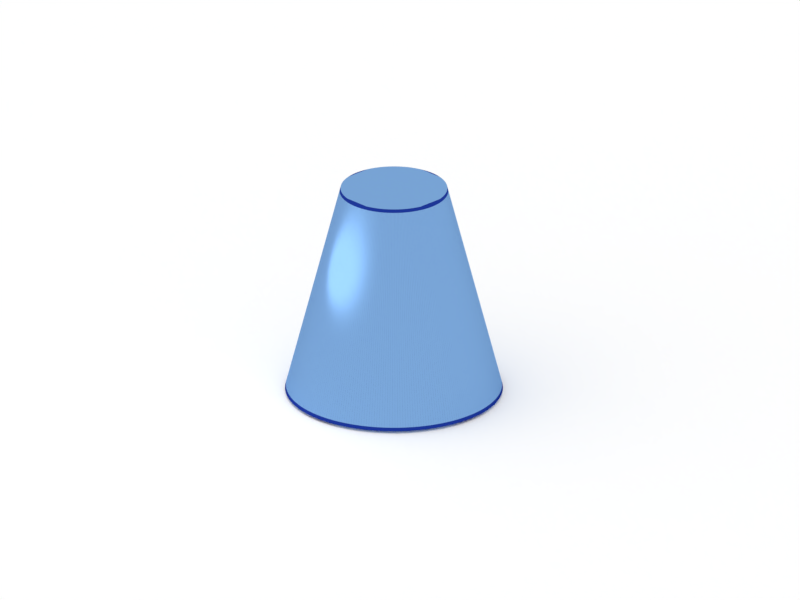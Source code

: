 # Source: Cone.blend  (saved by Blender 2.79.0; exported with 4.5.12 LTS)
import bpy
from mathutils import Matrix  # noqa: F401  (used for matrix-valued properties, if any)

bpy.ops.wm.read_factory_settings(use_empty=True)
scene = bpy.context.scene
scene.name = 'Scene'

# ---- collections
col_collection_1 = bpy.data.collections.new('Collection 1'); scene.collection.children.link(col_collection_1)

# ---- materials (node trees are filled in below, after node groups)
mat_material = bpy.data.materials.new('Material')
mat_material.alpha_threshold = 0.0
mat_material.roughness = 0.5
mat_wireframeshader = bpy.data.materials.new('WireFrameShader')
mat_wireframeshader.alpha_threshold = 0.0
mat_wireframeshader.roughness = 0.5
mat_wireframeshader.line_color = (0.0, 0.0, 0.0, 1.0)

# ---- node groups
ng_wireframemask_004 = bpy.data.node_groups.new('WireFrameMask.004', 'ShaderNodeTree')
_s = ng_wireframemask_004.interface.new_socket(name='Mask', in_out='OUTPUT', socket_type='NodeSocketFloat')
_s.min_value = 0.0
_s.max_value = 0.0
_s = ng_wireframemask_004.interface.new_socket(name='UV coordinates', in_out='INPUT', socket_type='NodeSocketColor')
_s.default_value = (0.8, 0.8, 0.8, 1.0)
_s = ng_wireframemask_004.interface.new_socket(name='thickness', in_out='INPUT', socket_type='NodeSocketFloat')
_s.default_value = 0.1
_s.min_value = -100.0
_s.max_value = 100.0
_N = ng_wireframemask_004.nodes; _L = ng_wireframemask_004.links
n0 = _N.new('ShaderNodeMath'); n0.name = 'Add.002'; n0.location = (109, 236)
n0.width = 160
n0.operation = 'LESS_THAN'
n1 = _N.new('ShaderNodeMath'); n1.name = 'Add.007'; n1.location = (372, -136)
n1.width = 120
n1.operation = 'MULTIPLY'
n2 = _N.new('ShaderNodeMath'); n2.name = 'Add.004'; n2.location = (362, 177)
n2.width = 120
n2.operation = 'MULTIPLY'
n3 = _N.new('ShaderNodeMath'); n3.name = 'Add.003'; n3.location = (114, 74)
n3.width = 160
n3.operation = 'GREATER_THAN'
n4 = _N.new('ShaderNodeMath'); n4.name = 'Add.005'; n4.location = (124, -238)
n4.width = 160
n4.operation = 'GREATER_THAN'
n5 = _N.new('ShaderNodeMath'); n5.name = 'Add.006'; n5.location = (119, -77)
n5.width = 160
n5.operation = 'LESS_THAN'
n6 = _N.new('ShaderNodeSeparateColor'); n6.name = 'Separate RGB'; n6.location = (-238, 238)
n6.width = 80
n7 = _N.new('ShaderNodeMath'); n7.name = 'Add.009'; n7.location = (-281, 5)
n7.width = 160
n7.operation = 'SUBTRACT'
n7.inputs[0].default_value = 1.0
n8 = _N.new('ShaderNodeMath'); n8.name = 'Add.008'; n8.location = (583, 7)
n8.width = 120
n8.operation = 'MULTIPLY'
n9 = _N.new('NodeGroupInput'); n9.name = 'Group Input'; n9.location = (-403, 20)
n10 = _N.new('NodeGroupOutput'); n10.name = 'Group Output'; n10.location = (705, 7)
_L.new(n9.outputs[0], n6.inputs[0])
_L.new(n6.outputs[0], n0.inputs[0])
_L.new(n6.outputs[0], n3.inputs[0])
_L.new(n0.outputs[0], n2.inputs[0])
_L.new(n3.outputs[0], n2.inputs[1])
_L.new(n5.outputs[0], n1.inputs[0])
_L.new(n4.outputs[0], n1.inputs[1])
_L.new(n6.outputs[1], n5.inputs[0])
_L.new(n6.outputs[1], n4.inputs[0])
_L.new(n1.outputs[0], n8.inputs[1])
_L.new(n2.outputs[0], n8.inputs[0])
_L.new(n7.outputs[0], n5.inputs[1])
_L.new(n7.outputs[0], n0.inputs[1])
_L.new(n9.outputs[1], n3.inputs[1])
_L.new(n9.outputs[1], n7.inputs[1])
_L.new(n9.outputs[1], n4.inputs[1])
_L.new(n8.outputs[0], n10.inputs[0])
n10.is_active_output = True
ng_param_wireframemask_004 = bpy.data.node_groups.new('Param_WireFrameMask.004', 'ShaderNodeTree')
_s = ng_param_wireframemask_004.interface.new_socket(name='Mask', in_out='OUTPUT', socket_type='NodeSocketFloat')
_s.min_value = 0.0
_s.max_value = 0.0
_s = ng_param_wireframemask_004.interface.new_socket(name='Parametric', in_out='INPUT', socket_type='NodeSocketColor')
_s.default_value = (0.8, 0.8, 0.8, 1.0)
_s = ng_param_wireframemask_004.interface.new_socket(name='Value', in_out='INPUT', socket_type='NodeSocketFloat')
_s.default_value = 1.0
_s.min_value = -1e+04
_s.max_value = 1e+04
_N = ng_param_wireframemask_004.nodes; _L = ng_param_wireframemask_004.links
n0 = _N.new('ShaderNodeMath'); n0.name = 'Add.002'; n0.location = (-151, 336)
n0.width = 160
n0.operation = 'LESS_THAN'
n1 = _N.new('ShaderNodeMath'); n1.name = 'Add.007'; n1.location = (112, -36)
n1.width = 120
n1.operation = 'MULTIPLY'
n2 = _N.new('ShaderNodeMath'); n2.name = 'Add.004'; n2.location = (102, 277)
n2.width = 120
n2.operation = 'MULTIPLY'
n3 = _N.new('ShaderNodeMath'); n3.name = 'Add.005'; n3.location = (-137, -139)
n3.width = 160
n3.operation = 'GREATER_THAN'
n4 = _N.new('ShaderNodeMath'); n4.name = 'Add.006'; n4.location = (-141, 23)
n4.width = 160
n4.operation = 'LESS_THAN'
n5 = _N.new('ShaderNodeMath'); n5.name = 'Add.008'; n5.location = (322, 107)
n5.width = 120
n5.operation = 'MULTIPLY'
n6 = _N.new('ShaderNodeMath'); n6.name = 'Add.010'; n6.location = (-296, -313)
n6.width = 160
n7 = _N.new('ShaderNodeMath'); n7.name = 'Add.011'; n7.location = (-78, -338)
n7.width = 160
n7.operation = 'LESS_THAN'
n8 = _N.new('ShaderNodeMath'); n8.name = 'Add.003'; n8.location = (-146, 174)
n8.width = 160
n8.operation = 'GREATER_THAN'
n9 = _N.new('ShaderNodeMath'); n9.name = 'Add.013'; n9.location = (541, -57)
n9.width = 120
n9.operation = 'MULTIPLY'
n10 = _N.new('ShaderNodeSeparateColor'); n10.name = 'Separate RGB'; n10.location = (-499, 338)
n10.width = 80
n11 = _N.new('ShaderNodeMath'); n11.name = 'Add.009'; n11.location = (-541, 105)
n11.width = 160
n11.operation = 'SUBTRACT'
n11.inputs[0].default_value = 1.0
n12 = _N.new('ShaderNodeMath'); n12.name = 'Add.012'; n12.location = (-532, -237)
n12.width = 160
n12.operation = 'SUBTRACT'
n12.inputs[0].default_value = 1.0
n13 = _N.new('NodeGroupInput'); n13.name = 'Group Input'; n13.location = (-663, 48)
n14 = _N.new('NodeGroupOutput'); n14.name = 'Group Output'; n14.location = (663, -57)
_L.new(n10.outputs[0], n0.inputs[0])
_L.new(n10.outputs[0], n8.inputs[0])
_L.new(n0.outputs[0], n2.inputs[0])
_L.new(n8.outputs[0], n2.inputs[1])
_L.new(n4.outputs[0], n1.inputs[0])
_L.new(n3.outputs[0], n1.inputs[1])
_L.new(n10.outputs[1], n4.inputs[0])
_L.new(n10.outputs[1], n3.inputs[0])
_L.new(n1.outputs[0], n5.inputs[1])
_L.new(n2.outputs[0], n5.inputs[0])
_L.new(n11.outputs[0], n4.inputs[1])
_L.new(n11.outputs[0], n0.inputs[1])
_L.new(n10.outputs[0], n6.inputs[0])
_L.new(n10.outputs[1], n6.inputs[1])
_L.new(n7.outputs[0], n9.inputs[1])
_L.new(n5.outputs[0], n9.inputs[0])
_L.new(n6.outputs[0], n7.inputs[0])
_L.new(n13.outputs[1], n8.inputs[1])
_L.new(n13.outputs[1], n3.inputs[1])
_L.new(n9.outputs[0], n14.inputs[0])
_L.new(n13.outputs[0], n10.inputs[0])
_L.new(n13.outputs[1], n11.inputs[1])
_L.new(n12.outputs[0], n7.inputs[1])
_L.new(n13.outputs[1], n12.inputs[1])
n14.is_active_output = True

# ---- material node trees
mat_material.use_nodes = True; mat_material.node_tree.nodes.clear()
_N = mat_material.node_tree.nodes; _L = mat_material.node_tree.links
n0 = _N.new('ShaderNodeOutputMaterial'); n0.name = 'Material Output'; n0.location = (300, 300)
n1 = _N.new('ShaderNodeBsdfDiffuse'); n1.name = 'Diffuse BSDF'; n1.location = (10, 300)
n1.inputs[0].default_value = (1.0, 1.0, 1.0, 1.0)
_L.new(n1.outputs[0], n0.inputs[0])
n0.is_active_output = True
mat_wireframeshader.use_nodes = True; mat_wireframeshader.node_tree.nodes.clear()
_N = mat_wireframeshader.node_tree.nodes; _L = mat_wireframeshader.node_tree.links
n0 = _N.new('ShaderNodeAttribute'); n0.name = 'Attribute'; n0.location = (-831, 494)
n0.width = 200
n0.attribute_name = 'UVMap'
n1 = _N.new('ShaderNodeBsdfTransparent'); n1.name = 'Transparent BSDF'; n1.location = (-164, -122)
n1.width = 150
n2 = _N.new('ShaderNodeBsdfDiffuse'); n2.name = 'Diffuse BSDF'; n2.location = (-160, -201)
n2.inputs[0].default_value = (0.1568, 0.3985, 0.7731, 1.0)
n2.inputs[1].default_value = 0.2
n3 = _N.new('ShaderNodeOutputMaterial'); n3.name = 'Material Output'; n3.location = (552, 67)
n3.width = 120
n4 = _N.new('ShaderNodeTexCoord'); n4.name = 'Texture Coordinate'; n4.location = (-789, 245)
n4.width = 150
n5 = _N.new('ShaderNodeGroup'); n5.name = 'NodeGroup.001'; n5.location = (-361, 249)
n5.width = 200
n5.node_tree = ng_wireframemask_004
n5.inputs[1].default_value = 0.016
n6 = _N.new('ShaderNodeNewGeometry'); n6.name = 'Geometry'; n6.location = (-755, -83)
n6.width = 120
n7 = _N.new('ShaderNodeBsdfAnisotropic'); n7.name = 'Glossy BSDF.001'; n7.location = (-265, 71)
n7.distribution = 'BECKMANN'
n7.inputs[0].default_value = (0.01237, 0.03686, 0.2997, 1.0)
n7.inputs[1].default_value = 0.3162
n8 = _N.new('ShaderNodeGroup'); n8.name = 'NodeGroup'; n8.location = (-474, -115)
n8.width = 200
n8.node_tree = ng_param_wireframemask_004
n8.inputs[1].default_value = 0.03
n9 = _N.new('ShaderNodeMixShader'); n9.name = 'Mix Shader.001'; n9.location = (355, 128)
n9.width = 150
n10 = _N.new('ShaderNodeMixShader'); n10.name = 'Mix Shader'; n10.location = (54, 110)
n10.width = 150
n11 = _N.new('ShaderNodeFresnel'); n11.name = 'Fresnel'; n11.location = (53, 252)
n11.width = 150
n11.inputs[0].default_value = 1.0
n12 = _N.new('ShaderNodeBsdfDiffuse'); n12.name = 'Diffuse BSDF.001'; n12.location = (-340, -651)
n12.inputs[0].default_value = (0.1161, 0.08403, 1.0, 1.0)
n12.inputs[1].default_value = 0.1
n13 = _N.new('ShaderNodeBsdfAnisotropic'); n13.name = 'Glossy BSDF'; n13.location = (-313, -435)
n13.distribution = 'BECKMANN'
n13.inputs[0].default_value = (0.2, 0.394, 0.689, 1.0)
n13.inputs[1].default_value = 0.4472
n14 = _N.new('ShaderNodeMixShader'); n14.name = 'Mix Closure'; n14.location = (27, -371)
n14.width = 150
n14.inputs[0].default_value = 0.978
n15 = _N.new('ShaderNodeBsdfAnisotropic'); n15.name = 'Glossy BSDF.002'; n15.location = (147, -118)
n15.distribution = 'BECKMANN'
n15.inputs[0].default_value = (0.0153, 0.02701, 0.1652, 1.0)
n15.inputs[1].default_value = 0.3162
_L.new(n15.outputs[0], n9.inputs[2])
_L.new(n10.outputs[0], n9.inputs[1])
_L.new(n9.outputs[0], n3.inputs[0])
_L.new(n7.outputs[0], n10.inputs[1])
_L.new(n4.outputs[2], n5.inputs[0])
_L.new(n6.outputs[5], n8.inputs[0])
_L.new(n5.outputs[0], n10.inputs[0])
_L.new(n11.outputs[0], n9.inputs[0])
_L.new(n13.outputs[0], n14.inputs[2])
_L.new(n12.outputs[0], n14.inputs[1])
_L.new(n14.outputs[0], n10.inputs[2])
n3.is_active_output = True

# ---- world
world_world = bpy.data.worlds.new('World'); scene.world = world_world
world_world.color = (1.0, 1.0, 1.0)
world_world.use_sun_shadow = False
world_world.sun_shadow_jitter_overblur = 0.0
world_world.cycles.sampling_method = 'MANUAL'

# ---- cameras
cam_camera = bpy.data.cameras.new('Camera')
cam_camera.type = 'ORTHO'
cam_camera.clip_end = 100.0
cam_camera.lens = 35.0
cam_camera.sensor_width = 32.0
cam_camera.sensor_height = 18.0
cam_camera.ortho_scale = 7.341
cam_camera.dof.focus_distance = 0.0

# ---- lights
light_lamp = bpy.data.lights.new('Lamp', 'POINT')
light_lamp.transmission_factor = 0.0
light_lamp.cutoff_distance = 30.0
light_lamp.energy = 30.0
light_lamp.shadow_buffer_clip_start = 1.001
light_lamp.shadow_soft_size = 0.9
light_lamp.shadow_maximum_resolution = 0.006
light_lamp.use_absolute_resolution = True

# ---- meshes
me_plane = bpy.data.meshes.new('Plane')
me_plane.from_pydata([(-1.0, -1.0, 0.0), (1.0, -1.0, 0.0), (-1.0, 1.0, 0.0), (1.0, 1.0, 0.0)], [], [(0, 1, 3, 2)])
me_plane.materials.append(mat_material)
me_plane.use_remesh_preserve_volume = False
me_plane.use_remesh_preserve_attributes = False
me_plane.use_mirror_vertex_groups = False
me_plane.update()
me_cylinder = bpy.data.meshes.new('Cylinder')
me_cylinder.from_pydata([(0.0, 1.0, -1.0), (4.641e-07, 0.4904, 1.0), (0.02454, 0.9997, -1.0), (0.01203, 0.4902, 1.0), (0.04907, 0.9988, -1.0), (0.02406, 0.4898, 1.0), (0.07356, 0.9973, -1.0), (0.03607, 0.489, 1.0), (0.09802, 0.9952, -1.0), (0.04806, 0.488, 1.0), (0.1224, 0.9925, -1.0), (0.06003, 0.4867, 1.0), (0.1467, 0.9892, -1.0), (0.07195, 0.4851, 1.0), (0.171, 0.9853, -1.0), (0.08383, 0.4831, 1.0), (0.1951, 0.9808, -1.0), (0.09567, 0.4809, 1.0), (0.2191, 0.9757, -1.0), (0.1074, 0.4785, 1.0), (0.243, 0.97, -1.0), (0.1192, 0.4757, 1.0), (0.2667, 0.9638, -1.0), (0.1308, 0.4726, 1.0), (0.2903, 0.9569, -1.0), (0.1423, 0.4693, 1.0), (0.3137, 0.9495, -1.0), (0.1538, 0.4656, 1.0), (0.3369, 0.9415, -1.0), (0.1652, 0.4617, 1.0), (0.3599, 0.933, -1.0), (0.1765, 0.4575, 1.0), (0.3827, 0.9239, -1.0), (0.1877, 0.453, 1.0), (0.4052, 0.9142, -1.0), (0.1987, 0.4483, 1.0), (0.4276, 0.904, -1.0), (0.2097, 0.4433, 1.0), (0.4496, 0.8932, -1.0), (0.2205, 0.438, 1.0), (0.4714, 0.8819, -1.0), (0.2312, 0.4325, 1.0), (0.4929, 0.8701, -1.0), (0.2417, 0.4267, 1.0), (0.5141, 0.8577, -1.0), (0.2521, 0.4206, 1.0), (0.535, 0.8449, -1.0), (0.2623, 0.4143, 1.0), (0.5556, 0.8315, -1.0), (0.2724, 0.4077, 1.0), (0.5758, 0.8176, -1.0), (0.2824, 0.4009, 1.0), (0.5957, 0.8032, -1.0), (0.2921, 0.3939, 1.0), (0.6152, 0.7883, -1.0), (0.3017, 0.3866, 1.0), (0.6344, 0.773, -1.0), (0.3111, 0.3791, 1.0), (0.6532, 0.7572, -1.0), (0.3203, 0.3713, 1.0), (0.6716, 0.741, -1.0), (0.3293, 0.3633, 1.0), (0.6895, 0.7242, -1.0), (0.3381, 0.3551, 1.0), (0.7071, 0.7071, -1.0), (0.3467, 0.3467, 1.0), (0.7242, 0.6895, -1.0), (0.3551, 0.3381, 1.0), (0.741, 0.6716, -1.0), (0.3633, 0.3293, 1.0), (0.7572, 0.6532, -1.0), (0.3713, 0.3203, 1.0), (0.773, 0.6344, -1.0), (0.3791, 0.3111, 1.0), (0.7883, 0.6152, -1.0), (0.3866, 0.3017, 1.0), (0.8032, 0.5957, -1.0), (0.3939, 0.2921, 1.0), (0.8176, 0.5758, -1.0), (0.4009, 0.2824, 1.0), (0.8315, 0.5556, -1.0), (0.4077, 0.2724, 1.0), (0.8449, 0.535, -1.0), (0.4143, 0.2623, 1.0), (0.8577, 0.5141, -1.0), (0.4206, 0.2521, 1.0), (0.8701, 0.4929, -1.0), (0.4267, 0.2417, 1.0), (0.8819, 0.4714, -1.0), (0.4325, 0.2312, 1.0), (0.8932, 0.4496, -1.0), (0.438, 0.2205, 1.0), (0.904, 0.4276, -1.0), (0.4433, 0.2097, 1.0), (0.9142, 0.4052, -1.0), (0.4483, 0.1987, 1.0), (0.9239, 0.3827, -1.0), (0.453, 0.1877, 1.0), (0.933, 0.3599, -1.0), (0.4575, 0.1765, 1.0), (0.9415, 0.3369, -1.0), (0.4617, 0.1652, 1.0), (0.9495, 0.3137, -1.0), (0.4656, 0.1538, 1.0), (0.9569, 0.2903, -1.0), (0.4693, 0.1423, 1.0), (0.9638, 0.2667, -1.0), (0.4726, 0.1308, 1.0), (0.97, 0.243, -1.0), (0.4757, 0.1192, 1.0), (0.9757, 0.2191, -1.0), (0.4785, 0.1074, 1.0), (0.9808, 0.1951, -1.0), (0.4809, 0.09567, 1.0), (0.9853, 0.171, -1.0), (0.4831, 0.08384, 1.0), (0.9892, 0.1467, -1.0), (0.4851, 0.07195, 1.0), (0.9925, 0.1224, -1.0), (0.4867, 0.06003, 1.0), (0.9952, 0.09802, -1.0), (0.488, 0.04807, 1.0), (0.9973, 0.07357, -1.0), (0.489, 0.03608, 1.0), (0.9988, 0.04907, -1.0), (0.4898, 0.02406, 1.0), (0.9997, 0.02454, -1.0), (0.4902, 0.01204, 1.0), (1.0, 9.1e-07, -1.0), (0.4904, 1.471e-06, 1.0), (0.9997, -0.02454, -1.0), (0.4902, -0.01203, 1.0), (0.9988, -0.04907, -1.0), (0.4898, -0.02406, 1.0), (0.9973, -0.07356, -1.0), (0.489, -0.03607, 1.0), (0.9952, -0.09802, -1.0), (0.488, -0.04806, 1.0), (0.9925, -0.1224, -1.0), (0.4867, -0.06002, 1.0), (0.9892, -0.1467, -1.0), (0.4851, -0.07195, 1.0), (0.9853, -0.171, -1.0), (0.4831, -0.08383, 1.0), (0.9808, -0.1951, -1.0), (0.4809, -0.09566, 1.0), (0.9757, -0.2191, -1.0), (0.4785, -0.1074, 1.0), (0.97, -0.243, -1.0), (0.4757, -0.1191, 1.0), (0.9638, -0.2667, -1.0), (0.4726, -0.1308, 1.0), (0.9569, -0.2903, -1.0), (0.4693, -0.1423, 1.0), (0.9495, -0.3137, -1.0), (0.4656, -0.1538, 1.0), (0.9415, -0.3369, -1.0), (0.4617, -0.1652, 1.0), (0.933, -0.3599, -1.0), (0.4575, -0.1765, 1.0), (0.9239, -0.3827, -1.0), (0.453, -0.1877, 1.0), (0.9142, -0.4052, -1.0), (0.4483, -0.1987, 1.0), (0.904, -0.4276, -1.0), (0.4433, -0.2097, 1.0), (0.8932, -0.4496, -1.0), (0.438, -0.2205, 1.0), (0.8819, -0.4714, -1.0), (0.4325, -0.2312, 1.0), (0.8701, -0.4929, -1.0), (0.4267, -0.2417, 1.0), (0.8577, -0.5141, -1.0), (0.4206, -0.2521, 1.0), (0.8449, -0.535, -1.0), (0.4143, -0.2623, 1.0), (0.8315, -0.5556, -1.0), (0.4077, -0.2724, 1.0), (0.8176, -0.5758, -1.0), (0.4009, -0.2824, 1.0), (0.8032, -0.5957, -1.0), (0.3939, -0.2921, 1.0), (0.7883, -0.6152, -1.0), (0.3866, -0.3017, 1.0), (0.773, -0.6344, -1.0), (0.3791, -0.3111, 1.0), (0.7572, -0.6532, -1.0), (0.3713, -0.3203, 1.0), (0.741, -0.6716, -1.0), (0.3633, -0.3293, 1.0), (0.7242, -0.6895, -1.0), (0.3551, -0.3381, 1.0), (0.7071, -0.7071, -1.0), (0.3467, -0.3467, 1.0), (0.6895, -0.7242, -1.0), (0.3381, -0.3551, 1.0), (0.6716, -0.741, -1.0), (0.3293, -0.3633, 1.0), (0.6532, -0.7572, -1.0), (0.3203, -0.3713, 1.0), (0.6344, -0.773, -1.0), (0.3111, -0.3791, 1.0), (0.6152, -0.7883, -1.0), (0.3017, -0.3866, 1.0), (0.5957, -0.8032, -1.0), (0.2921, -0.3939, 1.0), (0.5758, -0.8176, -1.0), (0.2824, -0.4009, 1.0), (0.5556, -0.8315, -1.0), (0.2724, -0.4077, 1.0), (0.535, -0.8449, -1.0), (0.2623, -0.4143, 1.0), (0.5141, -0.8577, -1.0), (0.2521, -0.4206, 1.0), (0.4929, -0.8701, -1.0), (0.2417, -0.4267, 1.0), (0.4714, -0.8819, -1.0), (0.2312, -0.4325, 1.0), (0.4496, -0.8932, -1.0), (0.2205, -0.438, 1.0), (0.4276, -0.904, -1.0), (0.2097, -0.4433, 1.0), (0.4052, -0.9142, -1.0), (0.1987, -0.4483, 1.0), (0.3827, -0.9239, -1.0), (0.1877, -0.453, 1.0), (0.3599, -0.933, -1.0), (0.1765, -0.4575, 1.0), (0.3369, -0.9415, -1.0), (0.1652, -0.4617, 1.0), (0.3137, -0.9495, -1.0), (0.1538, -0.4656, 1.0), (0.2903, -0.9569, -1.0), (0.1423, -0.4693, 1.0), (0.2667, -0.9638, -1.0), (0.1308, -0.4726, 1.0), (0.243, -0.97, -1.0), (0.1191, -0.4757, 1.0), (0.2191, -0.9757, -1.0), (0.1074, -0.4785, 1.0), (0.1951, -0.9808, -1.0), (0.09567, -0.4809, 1.0), (0.171, -0.9853, -1.0), (0.08383, -0.4831, 1.0), (0.1467, -0.9892, -1.0), (0.07195, -0.4851, 1.0), (0.1224, -0.9925, -1.0), (0.06003, -0.4867, 1.0), (0.09802, -0.9952, -1.0), (0.04806, -0.488, 1.0), (0.07356, -0.9973, -1.0), (0.03607, -0.489, 1.0), (0.04907, -0.9988, -1.0), (0.02406, -0.4898, 1.0), (0.02454, -0.9997, -1.0), (0.01203, -0.4902, 1.0), (-1.518e-06, -1.0, -1.0), (-2.802e-07, -0.4904, 1.0), (-0.02454, -0.9997, -1.0), (-0.01203, -0.4902, 1.0), (-0.04907, -0.9988, -1.0), (-0.02406, -0.4898, 1.0), (-0.07357, -0.9973, -1.0), (-0.03607, -0.489, 1.0), (-0.09802, -0.9952, -1.0), (-0.04806, -0.488, 1.0), (-0.1224, -0.9925, -1.0), (-0.06003, -0.4867, 1.0), (-0.1467, -0.9892, -1.0), (-0.07195, -0.4851, 1.0), (-0.171, -0.9853, -1.0), (-0.08383, -0.4831, 1.0), (-0.1951, -0.9808, -1.0), (-0.09567, -0.4809, 1.0), (-0.2191, -0.9757, -1.0), (-0.1074, -0.4785, 1.0), (-0.243, -0.97, -1.0), (-0.1192, -0.4757, 1.0), (-0.2667, -0.9638, -1.0), (-0.1308, -0.4726, 1.0), (-0.2903, -0.9569, -1.0), (-0.1423, -0.4693, 1.0), (-0.3137, -0.9495, -1.0), (-0.1538, -0.4656, 1.0), (-0.3369, -0.9415, -1.0), (-0.1652, -0.4617, 1.0), (-0.3599, -0.933, -1.0), (-0.1765, -0.4575, 1.0), (-0.3827, -0.9239, -1.0), (-0.1877, -0.453, 1.0), (-0.4052, -0.9142, -1.0), (-0.1987, -0.4483, 1.0), (-0.4276, -0.904, -1.0), (-0.2097, -0.4433, 1.0), (-0.4496, -0.8932, -1.0), (-0.2205, -0.438, 1.0), (-0.4714, -0.8819, -1.0), (-0.2312, -0.4325, 1.0), (-0.4929, -0.8701, -1.0), (-0.2417, -0.4267, 1.0), (-0.5141, -0.8577, -1.0), (-0.2521, -0.4206, 1.0), (-0.535, -0.8449, -1.0), (-0.2623, -0.4143, 1.0), (-0.5556, -0.8315, -1.0), (-0.2724, -0.4077, 1.0), (-0.5758, -0.8176, -1.0), (-0.2824, -0.4009, 1.0), (-0.5957, -0.8032, -1.0), (-0.2921, -0.3939, 1.0), (-0.6152, -0.7883, -1.0), (-0.3017, -0.3866, 1.0), (-0.6344, -0.773, -1.0), (-0.3111, -0.3791, 1.0), (-0.6532, -0.7572, -1.0), (-0.3203, -0.3713, 1.0), (-0.6716, -0.7409, -1.0), (-0.3293, -0.3633, 1.0), (-0.6895, -0.7242, -1.0), (-0.3381, -0.3551, 1.0), (-0.7071, -0.7071, -1.0), (-0.3467, -0.3467, 1.0), (-0.7242, -0.6895, -1.0), (-0.3551, -0.3381, 1.0), (-0.741, -0.6716, -1.0), (-0.3633, -0.3293, 1.0), (-0.7572, -0.6532, -1.0), (-0.3713, -0.3203, 1.0), (-0.773, -0.6344, -1.0), (-0.3791, -0.3111, 1.0), (-0.7883, -0.6152, -1.0), (-0.3866, -0.3017, 1.0), (-0.8032, -0.5957, -1.0), (-0.3939, -0.2921, 1.0), (-0.8176, -0.5758, -1.0), (-0.4009, -0.2824, 1.0), (-0.8315, -0.5556, -1.0), (-0.4077, -0.2724, 1.0), (-0.8449, -0.535, -1.0), (-0.4143, -0.2623, 1.0), (-0.8577, -0.5141, -1.0), (-0.4206, -0.2521, 1.0), (-0.8701, -0.4929, -1.0), (-0.4267, -0.2417, 1.0), (-0.8819, -0.4714, -1.0), (-0.4325, -0.2312, 1.0), (-0.8932, -0.4496, -1.0), (-0.438, -0.2205, 1.0), (-0.904, -0.4276, -1.0), (-0.4433, -0.2097, 1.0), (-0.9142, -0.4052, -1.0), (-0.4483, -0.1987, 1.0), (-0.9239, -0.3827, -1.0), (-0.453, -0.1877, 1.0), (-0.933, -0.3599, -1.0), (-0.4575, -0.1765, 1.0), (-0.9415, -0.3369, -1.0), (-0.4617, -0.1652, 1.0), (-0.9495, -0.3137, -1.0), (-0.4656, -0.1538, 1.0), (-0.9569, -0.2903, -1.0), (-0.4693, -0.1423, 1.0), (-0.9638, -0.2667, -1.0), (-0.4726, -0.1308, 1.0), (-0.97, -0.243, -1.0), (-0.4757, -0.1191, 1.0), (-0.9757, -0.2191, -1.0), (-0.4785, -0.1074, 1.0), (-0.9808, -0.1951, -1.0), (-0.4809, -0.09566, 1.0), (-0.9853, -0.171, -1.0), (-0.4831, -0.08383, 1.0), (-0.9892, -0.1467, -1.0), (-0.4851, -0.07195, 1.0), (-0.9925, -0.1224, -1.0), (-0.4867, -0.06002, 1.0), (-0.9952, -0.09801, -1.0), (-0.488, -0.04806, 1.0), (-0.9973, -0.07356, -1.0), (-0.489, -0.03607, 1.0), (-0.9988, -0.04906, -1.0), (-0.4898, -0.02406, 1.0), (-0.9997, -0.02454, -1.0), (-0.4902, -0.01203, 1.0), (-1.0, 5.734e-06, -1.0), (-0.4904, 3.836e-06, 1.0), (-0.9997, 0.02455, -1.0), (-0.4902, 0.01204, 1.0), (-0.9988, 0.04907, -1.0), (-0.4898, 0.02407, 1.0), (-0.9973, 0.07357, -1.0), (-0.489, 0.03608, 1.0), (-0.9952, 0.09802, -1.0), (-0.488, 0.04807, 1.0), (-0.9925, 0.1224, -1.0), (-0.4867, 0.06003, 1.0), (-0.9892, 0.1467, -1.0), (-0.4851, 0.07196, 1.0), (-0.9853, 0.171, -1.0), (-0.4831, 0.08384, 1.0), (-0.9808, 0.1951, -1.0), (-0.4809, 0.09567, 1.0), (-0.9757, 0.2191, -1.0), (-0.4785, 0.1074, 1.0), (-0.97, 0.243, -1.0), (-0.4757, 0.1192, 1.0), (-0.9638, 0.2667, -1.0), (-0.4726, 0.1308, 1.0), (-0.9569, 0.2903, -1.0), (-0.4693, 0.1424, 1.0), (-0.9495, 0.3137, -1.0), (-0.4656, 0.1538, 1.0), (-0.9415, 0.3369, -1.0), (-0.4617, 0.1652, 1.0), (-0.933, 0.3599, -1.0), (-0.4575, 0.1765, 1.0), (-0.9239, 0.3827, -1.0), (-0.453, 0.1877, 1.0), (-0.9142, 0.4052, -1.0), (-0.4483, 0.1987, 1.0), (-0.904, 0.4276, -1.0), (-0.4433, 0.2097, 1.0), (-0.8932, 0.4496, -1.0), (-0.438, 0.2205, 1.0), (-0.8819, 0.4714, -1.0), (-0.4325, 0.2312, 1.0), (-0.8701, 0.4929, -1.0), (-0.4267, 0.2417, 1.0), (-0.8577, 0.5141, -1.0), (-0.4206, 0.2521, 1.0), (-0.8448, 0.535, -1.0), (-0.4143, 0.2623, 1.0), (-0.8315, 0.5556, -1.0), (-0.4077, 0.2724, 1.0), (-0.8176, 0.5758, -1.0), (-0.4009, 0.2824, 1.0), (-0.8032, 0.5957, -1.0), (-0.3939, 0.2921, 1.0), (-0.7883, 0.6152, -1.0), (-0.3866, 0.3017, 1.0), (-0.773, 0.6344, -1.0), (-0.3791, 0.3111, 1.0), (-0.7572, 0.6532, -1.0), (-0.3713, 0.3203, 1.0), (-0.7409, 0.6716, -1.0), (-0.3633, 0.3293, 1.0), (-0.7242, 0.6895, -1.0), (-0.3551, 0.3381, 1.0), (-0.7071, 0.7071, -1.0), (-0.3467, 0.3467, 1.0), (-0.6895, 0.7243, -1.0), (-0.3381, 0.3552, 1.0), (-0.6716, 0.741, -1.0), (-0.3293, 0.3633, 1.0), (-0.6532, 0.7572, -1.0), (-0.3203, 0.3713, 1.0), (-0.6344, 0.773, -1.0), (-0.3111, 0.3791, 1.0), (-0.6152, 0.7884, -1.0), (-0.3017, 0.3866, 1.0), (-0.5957, 0.8032, -1.0), (-0.2921, 0.3939, 1.0), (-0.5758, 0.8176, -1.0), (-0.2824, 0.4009, 1.0), (-0.5556, 0.8315, -1.0), (-0.2724, 0.4077, 1.0), (-0.535, 0.8449, -1.0), (-0.2623, 0.4143, 1.0), (-0.5141, 0.8577, -1.0), (-0.2521, 0.4206, 1.0), (-0.4929, 0.8701, -1.0), (-0.2417, 0.4267, 1.0), (-0.4714, 0.8819, -1.0), (-0.2312, 0.4325, 1.0), (-0.4496, 0.8932, -1.0), (-0.2205, 0.438, 1.0), (-0.4275, 0.904, -1.0), (-0.2097, 0.4433, 1.0), (-0.4052, 0.9142, -1.0), (-0.1987, 0.4483, 1.0), (-0.3827, 0.9239, -1.0), (-0.1877, 0.453, 1.0), (-0.3599, 0.933, -1.0), (-0.1765, 0.4575, 1.0), (-0.3369, 0.9415, -1.0), (-0.1652, 0.4617, 1.0), (-0.3137, 0.9495, -1.0), (-0.1538, 0.4656, 1.0), (-0.2903, 0.9569, -1.0), (-0.1423, 0.4693, 1.0), (-0.2667, 0.9638, -1.0), (-0.1308, 0.4726, 1.0), (-0.243, 0.97, -1.0), (-0.1191, 0.4757, 1.0), (-0.2191, 0.9757, -1.0), (-0.1074, 0.4785, 1.0), (-0.1951, 0.9808, -1.0), (-0.09566, 0.4809, 1.0), (-0.171, 0.9853, -1.0), (-0.08383, 0.4832, 1.0), (-0.1467, 0.9892, -1.0), (-0.07195, 0.4851, 1.0), (-0.1224, 0.9925, -1.0), (-0.06002, 0.4867, 1.0), (-0.09801, 0.9952, -1.0), (-0.04806, 0.488, 1.0), (-0.07355, 0.9973, -1.0), (-0.03607, 0.489, 1.0), (-0.04906, 0.9988, -1.0), (-0.02406, 0.4898, 1.0), (-0.02453, 0.9997, -1.0), (-0.01203, 0.4902, 1.0)], [], [(0, 1, 3, 2), (2, 3, 5, 4), (4, 5, 7, 6), (6, 7, 9, 8), (8, 9, 11, 10), (10, 11, 13, 12), (12, 13, 15, 14), (14, 15, 17, 16), (16, 17, 19, 18), (18, 19, 21, 20), (20, 21, 23, 22), (22, 23, 25, 24), (24, 25, 27, 26), (26, 27, 29, 28), (28, 29, 31, 30), (30, 31, 33, 32), (32, 33, 35, 34), (34, 35, 37, 36), (36, 37, 39, 38), (38, 39, 41, 40), (40, 41, 43, 42), (42, 43, 45, 44), (44, 45, 47, 46), (46, 47, 49, 48), (48, 49, 51, 50), (50, 51, 53, 52), (52, 53, 55, 54), (54, 55, 57, 56), (56, 57, 59, 58), (58, 59, 61, 60), (60, 61, 63, 62), (62, 63, 65, 64), (64, 65, 67, 66), (66, 67, 69, 68), (68, 69, 71, 70), (70, 71, 73, 72), (72, 73, 75, 74), (74, 75, 77, 76), (76, 77, 79, 78), (78, 79, 81, 80), (80, 81, 83, 82), (82, 83, 85, 84), (84, 85, 87, 86), (86, 87, 89, 88), (88, 89, 91, 90), (90, 91, 93, 92), (92, 93, 95, 94), (94, 95, 97, 96), (96, 97, 99, 98), (98, 99, 101, 100), (100, 101, 103, 102), (102, 103, 105, 104), (104, 105, 107, 106), (106, 107, 109, 108), (108, 109, 111, 110), (110, 111, 113, 112), (112, 113, 115, 114), (114, 115, 117, 116), (116, 117, 119, 118), (118, 119, 121, 120), (120, 121, 123, 122), (122, 123, 125, 124), (124, 125, 127, 126), (126, 127, 129, 128), (128, 129, 131, 130), (130, 131, 133, 132), (132, 133, 135, 134), (134, 135, 137, 136), (136, 137, 139, 138), (138, 139, 141, 140), (140, 141, 143, 142), (142, 143, 145, 144), (144, 145, 147, 146), (146, 147, 149, 148), (148, 149, 151, 150), (150, 151, 153, 152), (152, 153, 155, 154), (154, 155, 157, 156), (156, 157, 159, 158), (158, 159, 161, 160), (160, 161, 163, 162), (162, 163, 165, 164), (164, 165, 167, 166), (166, 167, 169, 168), (168, 169, 171, 170), (170, 171, 173, 172), (172, 173, 175, 174), (174, 175, 177, 176), (176, 177, 179, 178), (178, 179, 181, 180), (180, 181, 183, 182), (182, 183, 185, 184), (184, 185, 187, 186), (186, 187, 189, 188), (188, 189, 191, 190), (190, 191, 193, 192), (192, 193, 195, 194), (194, 195, 197, 196), (196, 197, 199, 198), (198, 199, 201, 200), (200, 201, 203, 202), (202, 203, 205, 204), (204, 205, 207, 206), (206, 207, 209, 208), (208, 209, 211, 210), (210, 211, 213, 212), (212, 213, 215, 214), (214, 215, 217, 216), (216, 217, 219, 218), (218, 219, 221, 220), (220, 221, 223, 222), (222, 223, 225, 224), (224, 225, 227, 226), (226, 227, 229, 228), (228, 229, 231, 230), (230, 231, 233, 232), (232, 233, 235, 234), (234, 235, 237, 236), (236, 237, 239, 238), (238, 239, 241, 240), (240, 241, 243, 242), (242, 243, 245, 244), (244, 245, 247, 246), (246, 247, 249, 248), (248, 249, 251, 250), (250, 251, 253, 252), (252, 253, 255, 254), (254, 255, 257, 256), (256, 257, 259, 258), (258, 259, 261, 260), (260, 261, 263, 262), (262, 263, 265, 264), (264, 265, 267, 266), (266, 267, 269, 268), (268, 269, 271, 270), (270, 271, 273, 272), (272, 273, 275, 274), (274, 275, 277, 276), (276, 277, 279, 278), (278, 279, 281, 280), (280, 281, 283, 282), (282, 283, 285, 284), (284, 285, 287, 286), (286, 287, 289, 288), (288, 289, 291, 290), (290, 291, 293, 292), (292, 293, 295, 294), (294, 295, 297, 296), (296, 297, 299, 298), (298, 299, 301, 300), (300, 301, 303, 302), (302, 303, 305, 304), (304, 305, 307, 306), (306, 307, 309, 308), (308, 309, 311, 310), (310, 311, 313, 312), (312, 313, 315, 314), (314, 315, 317, 316), (316, 317, 319, 318), (318, 319, 321, 320), (320, 321, 323, 322), (322, 323, 325, 324), (324, 325, 327, 326), (326, 327, 329, 328), (328, 329, 331, 330), (330, 331, 333, 332), (332, 333, 335, 334), (334, 335, 337, 336), (336, 337, 339, 338), (338, 339, 341, 340), (340, 341, 343, 342), (342, 343, 345, 344), (344, 345, 347, 346), (346, 347, 349, 348), (348, 349, 351, 350), (350, 351, 353, 352), (352, 353, 355, 354), (354, 355, 357, 356), (356, 357, 359, 358), (358, 359, 361, 360), (360, 361, 363, 362), (362, 363, 365, 364), (364, 365, 367, 366), (366, 367, 369, 368), (368, 369, 371, 370), (370, 371, 373, 372), (372, 373, 375, 374), (374, 375, 377, 376), (376, 377, 379, 378), (378, 379, 381, 380), (380, 381, 383, 382), (382, 383, 385, 384), (384, 385, 387, 386), (386, 387, 389, 388), (388, 389, 391, 390), (390, 391, 393, 392), (392, 393, 395, 394), (394, 395, 397, 396), (396, 397, 399, 398), (398, 399, 401, 400), (400, 401, 403, 402), (402, 403, 405, 404), (404, 405, 407, 406), (406, 407, 409, 408), (408, 409, 411, 410), (410, 411, 413, 412), (412, 413, 415, 414), (414, 415, 417, 416), (416, 417, 419, 418), (418, 419, 421, 420), (420, 421, 423, 422), (422, 423, 425, 424), (424, 425, 427, 426), (426, 427, 429, 428), (428, 429, 431, 430), (430, 431, 433, 432), (432, 433, 435, 434), (434, 435, 437, 436), (436, 437, 439, 438), (438, 439, 441, 440), (440, 441, 443, 442), (442, 443, 445, 444), (444, 445, 447, 446), (446, 447, 449, 448), (448, 449, 451, 450), (450, 451, 453, 452), (452, 453, 455, 454), (454, 455, 457, 456), (456, 457, 459, 458), (458, 459, 461, 460), (460, 461, 463, 462), (462, 463, 465, 464), (464, 465, 467, 466), (466, 467, 469, 468), (468, 469, 471, 470), (470, 471, 473, 472), (472, 473, 475, 474), (474, 475, 477, 476), (476, 477, 479, 478), (478, 479, 481, 480), (480, 481, 483, 482), (482, 483, 485, 484), (484, 485, 487, 486), (486, 487, 489, 488), (488, 489, 491, 490), (490, 491, 493, 492), (492, 493, 495, 494), (494, 495, 497, 496), (496, 497, 499, 498), (498, 499, 501, 500), (500, 501, 503, 502), (502, 503, 505, 504), (504, 505, 507, 506), (506, 507, 509, 508), (3, 1, 511, 509, 507, 505, 503, 501, 499, 497, 495, 493, 491, 489, 487, 485, 483, 481, 479, 477, 475, 473, 471, 469, 467, 465, 463, 461, 459, 457, 455, 453, 451, 449, 447, 445, 443, 441, 439, 437, 435, 433, 431, 429, 427, 425, 423, 421, 419, 417, 415, 413, 411, 409, 407, 405, 403, 401, 399, 397, 395, 393, 391, 389, 387, 385, 383, 381, 379, 377, 375, 373, 371, 369, 367, 365, 363, 361, 359, 357, 355, 353, 351, 349, 347, 345, 343, 341, 339, 337, 335, 333, 331, 329, 327, 325, 323, 321, 319, 317, 315, 313, 311, 309, 307, 305, 303, 301, 299, 297, 295, 293, 291, 289, 287, 285, 283, 281, 279, 277, 275, 273, 271, 269, 267, 265, 263, 261, 259, 257, 255, 253, 251, 249, 247, 245, 243, 241, 239, 237, 235, 233, 231, 229, 227, 225, 223, 221, 219, 217, 215, 213, 211, 209, 207, 205, 203, 201, 199, 197, 195, 193, 191, 189, 187, 185, 183, 181, 179, 177, 175, 173, 171, 169, 167, 165, 163, 161, 159, 157, 155, 153, 151, 149, 147, 145, 143, 141, 139, 137, 135, 133, 131, 129, 127, 125, 123, 121, 119, 117, 115, 113, 111, 109, 107, 105, 103, 101, 99, 97, 95, 93, 91, 89, 87, 85, 83, 81, 79, 77, 75, 73, 71, 69, 67, 65, 63, 61, 59, 57, 55, 53, 51, 49, 47, 45, 43, 41, 39, 37, 35, 33, 31, 29, 27, 25, 23, 21, 19, 17, 15, 13, 11, 9, 7, 5), (510, 511, 1, 0), (508, 509, 511, 510), (0, 2, 4, 6, 8, 10, 12, 14, 16, 18, 20, 22, 24, 26, 28, 30, 32, 34, 36, 38, 40, 42, 44, 46, 48, 50, 52, 54, 56, 58, 60, 62, 64, 66, 68, 70, 72, 74, 76, 78, 80, 82, 84, 86, 88, 90, 92, 94, 96, 98, 100, 102, 104, 106, 108, 110, 112, 114, 116, 118, 120, 122, 124, 126, 128, 130, 132, 134, 136, 138, 140, 142, 144, 146, 148, 150, 152, 154, 156, 158, 160, 162, 164, 166, 168, 170, 172, 174, 176, 178, 180, 182, 184, 186, 188, 190, 192, 194, 196, 198, 200, 202, 204, 206, 208, 210, 212, 214, 216, 218, 220, 222, 224, 226, 228, 230, 232, 234, 236, 238, 240, 242, 244, 246, 248, 250, 252, 254, 256, 258, 260, 262, 264, 266, 268, 270, 272, 274, 276, 278, 280, 282, 284, 286, 288, 290, 292, 294, 296, 298, 300, 302, 304, 306, 308, 310, 312, 314, 316, 318, 320, 322, 324, 326, 328, 330, 332, 334, 336, 338, 340, 342, 344, 346, 348, 350, 352, 354, 356, 358, 360, 362, 364, 366, 368, 370, 372, 374, 376, 378, 380, 382, 384, 386, 388, 390, 392, 394, 396, 398, 400, 402, 404, 406, 408, 410, 412, 414, 416, 418, 420, 422, 424, 426, 428, 430, 432, 434, 436, 438, 440, 442, 444, 446, 448, 450, 452, 454, 456, 458, 460, 462, 464, 466, 468, 470, 472, 474, 476, 478, 480, 482, 484, 486, 488, 490, 492, 494, 496, 498, 500, 502, 504, 506, 508, 510)])
_uv = me_cylinder.uv_layers.new(name='UVMap')
_uv.uv.foreach_set('vector', [0.0, 0.0, 1.0, 0.0, 1.0, 1.0, 0.0, 1.0, 0.0, 0.0, 1.0, 0.0, 1.0, 1.0, 0.0, 1.0, 0.0, 0.0, 1.0, 0.0, 1.0, 1.0, 0.0, 1.0, 0.0, 0.0, 1.0, 0.0, 1.0, 1.0, 0.0, 1.0, 0.0, 0.0, 1.0, 0.0, 1.0, 1.0, 0.0, 1.0, 0.0, 0.0, 1.0, 0.0, 1.0, 1.0, 0.0, 1.0, 0.0, 0.0, 1.0, 0.0, 1.0, 1.0, 0.0, 1.0, 0.0, 0.0, 1.0, 0.0, 1.0, 1.0, 0.0, 1.0, 0.0, 0.0, 1.0, 0.0, 1.0, 1.0, 0.0, 1.0, 0.0, 0.0, 1.0, 0.0, 1.0, 1.0, 0.0, 1.0, 0.0, 0.0, 1.0, 0.0, 1.0, 1.0, 0.0, 1.0, 0.0, 0.0, 1.0, 0.0, 1.0, 1.0, 0.0, 1.0, 0.0, 0.0, 1.0, 0.0, 1.0, 1.0, 0.0, 1.0, 0.0, 0.0, 1.0, 0.0, 1.0, 1.0, 0.0, 1.0, 0.0, 0.0, 1.0, 0.0, 1.0, 1.0, 0.0, 1.0, 0.0, 0.0, 1.0, 0.0, 1.0, 1.0, 0.0, 1.0, 0.0, 0.0, 1.0, 0.0, 1.0, 1.0, 0.0, 1.0, 0.0, 0.0, 1.0, 0.0, 1.0, 1.0, 0.0, 1.0, 0.0, 0.0, 1.0, 0.0, 1.0, 1.0, 0.0, 1.0, 0.0, 0.0, 1.0, 0.0, 1.0, 1.0, 0.0, 1.0, 0.0, 0.0, 1.0, 0.0, 1.0, 1.0, 0.0, 1.0, 0.0, 0.0, 1.0, 0.0, 1.0, 1.0, 0.0, 1.0, 0.0, 0.0, 1.0, 0.0, 1.0, 1.0, 0.0, 1.0, 0.0, 0.0, 1.0, 0.0, 1.0, 1.0, 0.0, 1.0, 0.0, 0.0, 1.0, 0.0, 1.0, 1.0, 0.0, 1.0, 0.0, 0.0, 1.0, 0.0, 1.0, 1.0, 0.0, 1.0, 0.0, 0.0, 1.0, 0.0, 1.0, 1.0, 0.0, 1.0, 0.0, 0.0, 1.0, 0.0, 1.0, 1.0, 0.0, 1.0, 0.0, 0.0, 1.0, 0.0, 1.0, 1.0, 0.0, 1.0, 0.0, 0.0, 1.0, 0.0, 1.0, 1.0, 0.0, 1.0, 0.0, 0.0, 1.0, 0.0, 1.0, 1.0, 0.0, 1.0, 0.0, 0.0, 1.0, 0.0, 1.0, 1.0, 0.0, 1.0, 0.0, 0.0, 1.0, 0.0, 1.0, 1.0, 0.0, 1.0, 0.0, 0.0, 1.0, 0.0, 1.0, 1.0, 0.0, 1.0, 0.0, 0.0, 1.0, 0.0, 1.0, 1.0, 0.0, 1.0, 0.0, 0.0, 1.0, 0.0, 1.0, 1.0, 0.0, 1.0, 0.0, 0.0, 1.0, 0.0, 1.0, 1.0, 0.0, 1.0, 0.0, 0.0, 1.0, 0.0, 1.0, 1.0, 0.0, 1.0, 0.0, 0.0, 1.0, 0.0, 1.0, 1.0, 0.0, 1.0, 0.0, 0.0, 1.0, 0.0, 1.0, 1.0, 0.0, 1.0, 0.0, 0.0, 1.0, 0.0, 1.0, 1.0, 0.0, 1.0, 0.0, 0.0, 1.0, 0.0, 1.0, 1.0, 0.0, 1.0, 0.0, 0.0, 1.0, 0.0, 1.0, 1.0, 0.0, 1.0, 0.0, 0.0, 1.0, 0.0, 1.0, 1.0, 0.0, 1.0, 0.0, 0.0, 1.0, 0.0, 1.0, 1.0, 0.0, 1.0, 0.0, 0.0, 1.0, 0.0, 1.0, 1.0, 0.0, 1.0, 0.0, 0.0, 1.0, 0.0, 1.0, 1.0, 0.0, 1.0, 0.0, 0.0, 1.0, 0.0, 1.0, 1.0, 0.0, 1.0, 0.0, 0.0, 1.0, 0.0, 1.0, 1.0, 0.0, 1.0, 0.0, 0.0, 1.0, 0.0, 1.0, 1.0, 0.0, 1.0, 0.0, 0.0, 1.0, 0.0, 1.0, 1.0, 0.0, 1.0, 0.0, 0.0, 1.0, 0.0, 1.0, 1.0, 0.0, 1.0, 0.0, 0.0, 1.0, 0.0, 1.0, 1.0, 0.0, 1.0, 0.0, 0.0, 1.0, 0.0, 1.0, 1.0, 0.0, 1.0, 0.0, 0.0, 1.0, 0.0, 1.0, 1.0, 0.0, 1.0, 0.0, 0.0, 1.0, 0.0, 1.0, 1.0, 0.0, 1.0, 0.0, 0.0, 1.0, 0.0, 1.0, 1.0, 0.0, 1.0, 0.0, 0.0, 1.0, 0.0, 1.0, 1.0, 0.0, 1.0, 0.0, 0.0, 1.0, 0.0, 1.0, 1.0, 0.0, 1.0, 0.0, 0.0, 1.0, 0.0, 1.0, 1.0, 0.0, 1.0, 0.0, 0.0, 1.0, 0.0, 1.0, 1.0, 0.0, 1.0, 0.0, 0.0, 1.0, 0.0, 1.0, 1.0, 0.0, 1.0, 0.0, 0.0, 1.0, 0.0, 1.0, 1.0, 0.0, 1.0, 0.0, 0.0, 1.0, 0.0, 1.0, 1.0, 0.0, 1.0, 0.0, 0.0, 1.0, 0.0, 1.0, 1.0, 0.0, 1.0, 0.0, 0.0, 1.0, 0.0, 1.0, 1.0, 0.0, 1.0, 0.0, 0.0, 1.0, 0.0, 1.0, 1.0, 0.0, 1.0, 0.0, 0.0, 1.0, 0.0, 1.0, 1.0, 0.0, 1.0, 0.0, 0.0, 1.0, 0.0, 1.0, 1.0, 0.0, 1.0, 0.0, 0.0, 1.0, 0.0, 1.0, 1.0, 0.0, 1.0, 0.0, 0.0, 1.0, 0.0, 1.0, 1.0, 0.0, 1.0, 0.0, 0.0, 1.0, 0.0, 1.0, 1.0, 0.0, 1.0, 0.0, 0.0, 1.0, 0.0, 1.0, 1.0, 0.0, 1.0, 0.0, 0.0, 1.0, 0.0, 1.0, 1.0, 0.0, 1.0, 0.0, 0.0, 1.0, 0.0, 1.0, 1.0, 0.0, 1.0, 0.0, 0.0, 1.0, 0.0, 1.0, 1.0, 0.0, 1.0, 0.0, 0.0, 1.0, 0.0, 1.0, 1.0, 0.0, 1.0, 0.0, 0.0, 1.0, 0.0, 1.0, 1.0, 0.0, 1.0, 0.0, 0.0, 1.0, 0.0, 1.0, 1.0, 0.0, 1.0, 0.0, 0.0, 1.0, 0.0, 1.0, 1.0, 0.0, 1.0, 0.0, 0.0, 1.0, 0.0, 1.0, 1.0, 0.0, 1.0, 0.0, 0.0, 1.0, 0.0, 1.0, 1.0, 0.0, 1.0, 0.0, 0.0, 1.0, 0.0, 1.0, 1.0, 0.0, 1.0, 0.0, 0.0, 1.0, 0.0, 1.0, 1.0, 0.0, 1.0, 0.0, 0.0, 1.0, 0.0, 1.0, 1.0, 0.0, 1.0, 0.0, 0.0, 1.0, 0.0, 1.0, 1.0, 0.0, 1.0, 0.0, 0.0, 1.0, 0.0, 1.0, 1.0, 0.0, 1.0, 0.0, 0.0, 1.0, 0.0, 1.0, 1.0, 0.0, 1.0, 0.0, 0.0, 1.0, 0.0, 1.0, 1.0, 0.0, 1.0, 0.0, 0.0, 1.0, 0.0, 1.0, 1.0, 0.0, 1.0, 0.0, 0.0, 1.0, 0.0, 1.0, 1.0, 0.0, 1.0, 0.0, 0.0, 1.0, 0.0, 1.0, 1.0, 0.0, 1.0, 0.0, 0.0, 1.0, 0.0, 1.0, 1.0, 0.0, 1.0, 0.0, 0.0, 1.0, 0.0, 1.0, 1.0, 0.0, 1.0, 0.0, 0.0, 1.0, 0.0, 1.0, 1.0, 0.0, 1.0, 0.0, 0.0, 1.0, 0.0, 1.0, 1.0, 0.0, 1.0, 0.0, 0.0, 1.0, 0.0, 1.0, 1.0, 0.0, 1.0, 0.0, 0.0, 1.0, 0.0, 1.0, 1.0, 0.0, 1.0, 0.0, 0.0, 1.0, 0.0, 1.0, 1.0, 0.0, 1.0, 0.0, 0.0, 1.0, 0.0, 1.0, 1.0, 0.0, 1.0, 0.0, 0.0, 1.0, 0.0, 1.0, 1.0, 0.0, 1.0, 0.0, 0.0, 1.0, 0.0, 1.0, 1.0, 0.0, 1.0, 0.0, 0.0, 1.0, 0.0, 1.0, 1.0, 0.0, 1.0, 0.0, 0.0, 1.0, 0.0, 1.0, 1.0, 0.0, 1.0, 0.0, 0.0, 1.0, 0.0, 1.0, 1.0, 0.0, 1.0, 0.0, 0.0, 1.0, 0.0, 1.0, 1.0, 0.0, 1.0, 0.0, 0.0, 1.0, 0.0, 1.0, 1.0, 0.0, 1.0, 0.0, 0.0, 1.0, 0.0, 1.0, 1.0, 0.0, 1.0, 0.0, 0.0, 1.0, 0.0, 1.0, 1.0, 0.0, 1.0, 0.0, 0.0, 1.0, 0.0, 1.0, 1.0, 0.0, 1.0, 0.0, 0.0, 1.0, 0.0, 1.0, 1.0, 0.0, 1.0, 0.0, 0.0, 1.0, 0.0, 1.0, 1.0, 0.0, 1.0, 0.0, 0.0, 1.0, 0.0, 1.0, 1.0, 0.0, 1.0, 0.0, 0.0, 1.0, 0.0, 1.0, 1.0, 0.0, 1.0, 0.0, 0.0, 1.0, 0.0, 1.0, 1.0, 0.0, 1.0, 0.0, 0.0, 1.0, 0.0, 1.0, 1.0, 0.0, 1.0, 0.0, 0.0, 1.0, 0.0, 1.0, 1.0, 0.0, 1.0, 0.0, 0.0, 1.0, 0.0, 1.0, 1.0, 0.0, 1.0, 0.0, 0.0, 1.0, 0.0, 1.0, 1.0, 0.0, 1.0, 0.0, 0.0, 1.0, 0.0, 1.0, 1.0, 0.0, 1.0, 0.0, 0.0, 1.0, 0.0, 1.0, 1.0, 0.0, 1.0, 0.0, 0.0, 1.0, 0.0, 1.0, 1.0, 0.0, 1.0, 0.0, 0.0, 1.0, 0.0, 1.0, 1.0, 0.0, 1.0, 0.0, 0.0, 1.0, 0.0, 1.0, 1.0, 0.0, 1.0, 0.0, 0.0, 1.0, 0.0, 1.0, 1.0, 0.0, 1.0, 0.0, 0.0, 1.0, 0.0, 1.0, 1.0, 0.0, 1.0, 0.0, 0.0, 1.0, 0.0, 1.0, 1.0, 0.0, 1.0, 0.0, 0.0, 1.0, 0.0, 1.0, 1.0, 0.0, 1.0, 0.0, 0.0, 1.0, 0.0, 1.0, 1.0, 0.0, 1.0, 0.0, 0.0, 1.0, 0.0, 1.0, 1.0, 0.0, 1.0, 0.0, 0.0, 1.0, 0.0, 1.0, 1.0, 0.0, 1.0, 0.0, 0.0, 1.0, 0.0, 1.0, 1.0, 0.0, 1.0, 0.0, 0.0, 1.0, 0.0, 1.0, 1.0, 0.0, 1.0, 0.0, 0.0, 1.0, 0.0, 1.0, 1.0, 0.0, 1.0, 0.0, 0.0, 1.0, 0.0, 1.0, 1.0, 0.0, 1.0, 0.0, 0.0, 1.0, 0.0, 1.0, 1.0, 0.0, 1.0, 0.0, 0.0, 1.0, 0.0, 1.0, 1.0, 0.0, 1.0, 0.0, 0.0, 1.0, 0.0, 1.0, 1.0, 0.0, 1.0, 0.0, 0.0, 1.0, 0.0, 1.0, 1.0, 0.0, 1.0, 0.0, 0.0, 1.0, 0.0, 1.0, 1.0, 0.0, 1.0, 0.0, 0.0, 1.0, 0.0, 1.0, 1.0, 0.0, 1.0, 0.0, 0.0, 1.0, 0.0, 1.0, 1.0, 0.0, 1.0, 0.0, 0.0, 1.0, 0.0, 1.0, 1.0, 0.0, 1.0, 0.0, 0.0, 1.0, 0.0, 1.0, 1.0, 0.0, 1.0, 0.0, 0.0, 1.0, 0.0, 1.0, 1.0, 0.0, 1.0, 0.0, 0.0, 1.0, 0.0, 1.0, 1.0, 0.0, 1.0, 0.0, 0.0, 1.0, 0.0, 1.0, 1.0, 0.0, 1.0, 0.0, 0.0, 1.0, 0.0, 1.0, 1.0, 0.0, 1.0, 0.0, 0.0, 1.0, 0.0, 1.0, 1.0, 0.0, 1.0, 0.0, 0.0, 1.0, 0.0, 1.0, 1.0, 0.0, 1.0, 0.0, 0.0, 1.0, 0.0, 1.0, 1.0, 0.0, 1.0, 0.0, 0.0, 1.0, 0.0, 1.0, 1.0, 0.0, 1.0, 0.0, 0.0, 1.0, 0.0, 1.0, 1.0, 0.0, 1.0, 0.0, 0.0, 1.0, 0.0, 1.0, 1.0, 0.0, 1.0, 0.0, 0.0, 1.0, 0.0, 1.0, 1.0, 0.0, 1.0, 0.0, 0.0, 1.0, 0.0, 1.0, 1.0, 0.0, 1.0, 0.0, 0.0, 1.0, 0.0, 1.0, 1.0, 0.0, 1.0, 0.0, 0.0, 1.0, 0.0, 1.0, 1.0, 0.0, 1.0, 0.0, 0.0, 1.0, 0.0, 1.0, 1.0, 0.0, 1.0, 0.0, 0.0, 1.0, 0.0, 1.0, 1.0, 0.0, 1.0, 0.0, 0.0, 1.0, 0.0, 1.0, 1.0, 0.0, 1.0, 0.0, 0.0, 1.0, 0.0, 1.0, 1.0, 0.0, 1.0, 0.0, 0.0, 1.0, 0.0, 1.0, 1.0, 0.0, 1.0, 0.0, 0.0, 1.0, 0.0, 1.0, 1.0, 0.0, 1.0, 0.0, 0.0, 1.0, 0.0, 1.0, 1.0, 0.0, 1.0, 0.0, 0.0, 1.0, 0.0, 1.0, 1.0, 0.0, 1.0, 0.0, 0.0, 1.0, 0.0, 1.0, 1.0, 0.0, 1.0, 0.0, 0.0, 1.0, 0.0, 1.0, 1.0, 0.0, 1.0, 0.0, 0.0, 1.0, 0.0, 1.0, 1.0, 0.0, 1.0, 0.0, 0.0, 1.0, 0.0, 1.0, 1.0, 0.0, 1.0, 0.0, 0.0, 1.0, 0.0, 1.0, 1.0, 0.0, 1.0, 0.0, 0.0, 1.0, 0.0, 1.0, 1.0, 0.0, 1.0, 0.0, 0.0, 1.0, 0.0, 1.0, 1.0, 0.0, 1.0, 0.0, 0.0, 1.0, 0.0, 1.0, 1.0, 0.0, 1.0, 0.0, 0.0, 1.0, 0.0, 1.0, 1.0, 0.0, 1.0, 0.0, 0.0, 1.0, 0.0, 1.0, 1.0, 0.0, 1.0, 0.0, 0.0, 1.0, 0.0, 1.0, 1.0, 0.0, 1.0, 0.0, 0.0, 1.0, 0.0, 1.0, 1.0, 0.0, 1.0, 0.0, 0.0, 1.0, 0.0, 1.0, 1.0, 0.0, 1.0, 0.0, 0.0, 1.0, 0.0, 1.0, 1.0, 0.0, 1.0, 0.0, 0.0, 1.0, 0.0, 1.0, 1.0, 0.0, 1.0, 0.0, 0.0, 1.0, 0.0, 1.0, 1.0, 0.0, 1.0, 0.0, 0.0, 1.0, 0.0, 1.0, 1.0, 0.0, 1.0, 0.0, 0.0, 1.0, 0.0, 1.0, 1.0, 0.0, 1.0, 0.0, 0.0, 1.0, 0.0, 1.0, 1.0, 0.0, 1.0, 0.0, 0.0, 1.0, 0.0, 1.0, 1.0, 0.0, 1.0, 0.0, 0.0, 1.0, 0.0, 1.0, 1.0, 0.0, 1.0, 0.0, 0.0, 1.0, 0.0, 1.0, 1.0, 0.0, 1.0, 0.0, 0.0, 1.0, 0.0, 1.0, 1.0, 0.0, 1.0, 0.0, 0.0, 1.0, 0.0, 1.0, 1.0, 0.0, 1.0, 0.0, 0.0, 1.0, 0.0, 1.0, 1.0, 0.0, 1.0, 0.0, 0.0, 1.0, 0.0, 1.0, 1.0, 0.0, 1.0, 0.0, 0.0, 1.0, 0.0, 1.0, 1.0, 0.0, 1.0, 0.0, 0.0, 1.0, 0.0, 1.0, 1.0, 0.0, 1.0, 0.0, 0.0, 1.0, 0.0, 1.0, 1.0, 0.0, 1.0, 0.0, 0.0, 1.0, 0.0, 1.0, 1.0, 0.0, 1.0, 0.0, 0.0, 1.0, 0.0, 1.0, 1.0, 0.0, 1.0, 0.0, 0.0, 1.0, 0.0, 1.0, 1.0, 0.0, 1.0, 0.0, 0.0, 1.0, 0.0, 1.0, 1.0, 0.0, 1.0, 0.0, 0.0, 1.0, 0.0, 1.0, 1.0, 0.0, 1.0, 0.0, 0.0, 1.0, 0.0, 1.0, 1.0, 0.0, 1.0, 0.0, 0.0, 1.0, 0.0, 1.0, 1.0, 0.0, 1.0, 0.0, 0.0, 1.0, 0.0, 1.0, 1.0, 0.0, 1.0, 0.0, 0.0, 1.0, 0.0, 1.0, 1.0, 0.0, 1.0, 0.0, 0.0, 1.0, 0.0, 1.0, 1.0, 0.0, 1.0, 0.0, 0.0, 1.0, 0.0, 1.0, 1.0, 0.0, 1.0, 0.0, 0.0, 1.0, 0.0, 1.0, 1.0, 0.0, 1.0, 0.0, 0.0, 1.0, 0.0, 1.0, 1.0, 0.0, 1.0, 0.0, 0.0, 1.0, 0.0, 1.0, 1.0, 0.0, 1.0, 0.0, 0.0, 1.0, 0.0, 1.0, 1.0, 0.0, 1.0, 0.0, 0.0, 1.0, 0.0, 1.0, 1.0, 0.0, 1.0, 0.0, 0.0, 1.0, 0.0, 1.0, 1.0, 0.0, 1.0, 0.0, 0.0, 1.0, 0.0, 1.0, 1.0, 0.0, 1.0, 0.0, 0.0, 1.0, 0.0, 1.0, 1.0, 0.0, 1.0, 0.0, 0.0, 1.0, 0.0, 1.0, 1.0, 0.0, 1.0, 0.0, 0.0, 1.0, 0.0, 1.0, 1.0, 0.0, 1.0, 0.0, 0.0, 1.0, 0.0, 1.0, 1.0, 0.0, 1.0, 0.0, 0.0, 1.0, 0.0, 1.0, 1.0, 0.0, 1.0, 0.0, 0.0, 1.0, 0.0, 1.0, 1.0, 0.0, 1.0, 0.0, 0.0, 1.0, 0.0, 1.0, 1.0, 0.0, 1.0, 0.0, 0.0, 1.0, 0.0, 1.0, 1.0, 0.0, 1.0, 0.0, 0.0, 1.0, 0.0, 1.0, 1.0, 0.0, 1.0, 0.0, 0.0, 1.0, 0.0, 1.0, 1.0, 0.0, 1.0, 0.0, 0.0, 1.0, 0.0, 1.0, 1.0, 0.0, 1.0, 0.0, 0.0, 1.0, 0.0, 1.0, 1.0, 0.0, 1.0, 0.0, 0.0, 1.0, 0.0, 1.0, 1.0, 0.0, 1.0, 0.0, 0.0, 1.0, 0.0, 1.0, 1.0, 0.0, 1.0, 0.0, 0.0, 1.0, 0.0, 1.0, 1.0, 0.0, 1.0, 0.0, 0.0, 1.0, 0.0, 1.0, 1.0, 0.0, 1.0, 0.0, 0.0, 1.0, 0.0, 1.0, 1.0, 0.0, 1.0, 0.0, 0.0, 1.0, 0.0, 1.0, 1.0, 0.0, 1.0, 0.0, 0.0, 1.0, 0.0, 1.0, 1.0, 0.0, 1.0, 0.0, 0.0, 1.0, 0.0, 1.0, 1.0, 0.0, 1.0, 0.0, 0.0, 1.0, 0.0, 1.0, 1.0, 0.0, 1.0, 0.0, 0.0, 1.0, 0.0, 1.0, 1.0, 0.0, 1.0, 0.0, 0.0, 1.0, 0.0, 1.0, 1.0, 0.0, 1.0, 0.0, 0.0, 1.0, 0.0, 1.0, 1.0, 0.0, 1.0, 0.0, 0.0, 1.0, 0.0, 1.0, 1.0, 0.0, 1.0, 0.0, 0.0, 1.0, 0.0, 1.0, 1.0, 0.0, 1.0, 0.0, 0.0, 1.0, 0.0, 1.0, 1.0, 0.0, 1.0, 0.0, 0.0, 1.0, 0.0, 1.0, 1.0, 0.0, 1.0, 0.0, 0.0, 1.0, 0.0, 1.0, 1.0, 0.0, 1.0, 0.0, 0.0, 1.0, 0.0, 1.0, 1.0, 0.0, 1.0, 0.0, 0.0, 1.0, 0.0, 1.0, 1.0, 0.0, 1.0, 0.0, 0.0, 1.0, 0.0, 1.0, 1.0, 0.0, 1.0, 0.0, 0.0, 1.0, 0.0, 1.0, 1.0, 0.0, 1.0, 0.0, 0.0, 1.0, 0.0, 1.0, 1.0, 0.0, 1.0, 0.0, 0.0, 1.0, 0.0, 1.0, 1.0, 0.0, 1.0, 0.0, 0.0, 1.0, 0.0, 1.0, 1.0, 0.0, 1.0, 0.0, 0.0, 1.0, 0.0, 1.0, 1.0, 0.0, 1.0, 0.0, 0.0, 1.0, 0.0, 1.0, 1.0, 0.0, 1.0, 0.0, 0.0, 1.0, 0.0, 1.0, 1.0, 0.0, 1.0, 0.0, 0.0, 1.0, 0.0, 1.0, 1.0, 0.0, 1.0, 0.0, 0.0, 1.0, 0.0, 1.0, 1.0, 0.0, 1.0, 0.5, 1.0, 0.5123, 0.9998, 0.5245, 0.9994, 0.5368, 0.9986, 0.549, 0.9976, 0.5612, 0.9962, 0.5734, 0.9946, 0.5855, 0.9926, 0.5975, 0.9904, 0.6096, 0.9879, 0.6215, 0.985, 0.6334, 0.9819, 0.6451, 0.9785, 0.6568, 0.9748, 0.6684, 0.9708, 0.6799, 0.9665, 0.6913, 0.9619, 0.7026, 0.9571, 0.7138, 0.952, 0.7248, 0.9466, 0.7357, 0.941, 0.7464, 0.935, 0.7571, 0.9289, 0.7675, 0.9224, 0.7778, 0.9157, 0.7879, 0.9088, 0.7978, 0.9016, 0.8076, 0.8942, 0.8172, 0.8865, 0.8266, 0.8786, 0.8358, 0.8705, 0.8448, 0.8621, 0.8536, 0.8536, 0.8621, 0.8448, 0.8705, 0.8358, 0.8786, 0.8266, 0.8865, 0.8172, 0.8942, 0.8076, 0.9016, 0.7978, 0.9088, 0.7879, 0.9157, 0.7778, 0.9224, 0.7675, 0.9289, 0.7571, 0.935, 0.7464, 0.941, 0.7357, 0.9466, 0.7248, 0.952, 0.7138, 0.9571, 0.7026, 0.9619, 0.6913, 0.9665, 0.6799, 0.9708, 0.6684, 0.9748, 0.6568, 0.9785, 0.6451, 0.9819, 0.6334, 0.985, 0.6215, 0.9879, 0.6096, 0.9904, 0.5975, 0.9926, 0.5855, 0.9946, 0.5734, 0.9962, 0.5612, 0.9976, 0.549, 0.9986, 0.5368, 0.9994, 0.5245, 0.9998, 0.5123, 1.0, 0.5, 0.9998, 0.4877, 0.9994, 0.4755, 0.9986, 0.4632, 0.9976, 0.451, 0.9962, 0.4388, 0.9946, 0.4266, 0.9926, 0.4145, 0.9904, 0.4025, 0.9879, 0.3905, 0.985, 0.3785, 0.9819, 0.3666, 0.9785, 0.3549, 0.9748, 0.3432, 0.9708, 0.3316, 0.9665, 0.3201, 0.9619, 0.3087, 0.9571, 0.2974, 0.952, 0.2862, 0.9466, 0.2752, 0.941, 0.2643, 0.935, 0.2536, 0.9289, 0.2429, 0.9224, 0.2325, 0.9157, 0.2222, 0.9088, 0.2121, 0.9016, 0.2022, 0.8942, 0.1924, 0.8865, 0.1828, 0.8786, 0.1734, 0.8705, 0.1642, 0.8621, 0.1552, 0.8536, 0.1464, 0.8448, 0.1379, 0.8358, 0.1295, 0.8266, 0.1214, 0.8172, 0.1135, 0.8076, 0.1058, 0.7978, 0.0984, 0.7879, 0.09121, 0.7778, 0.08427, 0.7675, 0.07757, 0.7571, 0.07114, 0.7464, 0.06496, 0.7357, 0.05904, 0.7248, 0.05339, 0.7138, 0.04801, 0.7026, 0.0429, 0.6913, 0.03806, 0.6799, 0.0335, 0.6684, 0.02923, 0.6568, 0.02524, 0.6451, 0.02153, 0.6334, 0.01811, 0.6215, 0.01498, 0.6096, 0.01215, 0.5975, 0.009607, 0.5855, 0.007361, 0.5734, 0.005412, 0.5612, 0.00376, 0.549, 0.002408, 0.5368, 0.001355, 0.5245, 0.0006022, 0.5123, 0.0001506, 0.5, 0.0, 0.4877, 0.0001506, 0.4755, 0.0006023, 0.4632, 0.001355, 0.451, 0.002408, 0.4388, 0.00376, 0.4266, 0.005412, 0.4145, 0.007361, 0.4025, 0.009608, 0.3904, 0.01215, 0.3785, 0.01498, 0.3666, 0.01811, 0.3549, 0.02153, 0.3432, 0.02524, 0.3316, 0.02923, 0.3201, 0.0335, 0.3087, 0.03806, 0.2974, 0.0429, 0.2862, 0.04801, 0.2752, 0.05339, 0.2643, 0.05904, 0.2535, 0.06496, 0.2429, 0.07114, 0.2325, 0.07757, 0.2222, 0.08427, 0.2121, 0.09121, 0.2021, 0.0984, 0.1924, 0.1058, 0.1828, 0.1135, 0.1734, 0.1214, 0.1642, 0.1295, 0.1552, 0.1379, 0.1464, 0.1464, 0.1379, 0.1552, 0.1295, 0.1642, 0.1214, 0.1734, 0.1135, 0.1828, 0.1058, 0.1924, 0.0984, 0.2022, 0.09121, 0.2121, 0.08426, 0.2222, 0.07757, 0.2325, 0.07113, 0.243, 0.06496, 0.2536, 0.05904, 0.2643, 0.05339, 0.2752, 0.048, 0.2862, 0.04289, 0.2974, 0.03806, 0.3087, 0.0335, 0.3201, 0.02923, 0.3316, 0.02524, 0.3432, 0.02153, 0.3549, 0.01811, 0.3666, 0.01498, 0.3785, 0.01215, 0.3905, 0.009607, 0.4025, 0.007361, 0.4145, 0.005411, 0.4266, 0.00376, 0.4388, 0.002407, 0.451, 0.001355, 0.4632, 0.0006021, 0.4755, 0.0001505, 0.4877, 0.0, 0.5, 0.0001507, 0.5123, 0.0006024, 0.5245, 0.001355, 0.5368, 0.002408, 0.549, 0.003761, 0.5612, 0.005412, 0.5734, 0.007362, 0.5855, 0.009608, 0.5975, 0.01215, 0.6096, 0.01499, 0.6215, 0.01811, 0.6334, 0.02153, 0.6451, 0.02524, 0.6568, 0.02923, 0.6684, 0.0335, 0.68, 0.03806, 0.6913, 0.0429, 0.7026, 0.04801, 0.7138, 0.05339, 0.7248, 0.05904, 0.7357, 0.06496, 0.7465, 0.07114, 0.7571, 0.07758, 0.7675, 0.08427, 0.7778, 0.09121, 0.7879, 0.0984, 0.7979, 0.1058, 0.8076, 0.1135, 0.8172, 0.1214, 0.8266, 0.1295, 0.8358, 0.1379, 0.8448, 0.1464, 0.8536, 0.1552, 0.8621, 0.1642, 0.8705, 0.1734, 0.8786, 0.1828, 0.8865, 0.1924, 0.8942, 0.2022, 0.9016, 0.2121, 0.9088, 0.2222, 0.9157, 0.2325, 0.9224, 0.243, 0.9289, 0.2536, 0.935, 0.2643, 0.941, 0.2752, 0.9466, 0.2862, 0.952, 0.2974, 0.9571, 0.3087, 0.9619, 0.3201, 0.9665, 0.3316, 0.9708, 0.3432, 0.9748, 0.3549, 0.9785, 0.3666, 0.9819, 0.3785, 0.985, 0.3905, 0.9879, 0.4025, 0.9904, 0.4145, 0.9926, 0.4266, 0.9946, 0.4388, 0.9962, 0.451, 0.9976, 0.4632, 0.9986, 0.4755, 0.9994, 0.4877, 0.9998, 0.0, 0.0, 1.0, 0.0, 1.0, 1.0, 0.0, 1.0, 0.0, 0.0, 1.0, 0.0, 1.0, 1.0, 0.0, 1.0, 0.5, 1.0, 0.5123, 0.9998, 0.5245, 0.9994, 0.5368, 0.9986, 0.549, 0.9976, 0.5612, 0.9962, 0.5734, 0.9946, 0.5855, 0.9926, 0.5975, 0.9904, 0.6096, 0.9879, 0.6215, 0.985, 0.6334, 0.9819, 0.6451, 0.9785, 0.6568, 0.9748, 0.6684, 0.9708, 0.6799, 0.9665, 0.6913, 0.9619, 0.7026, 0.9571, 0.7138, 0.952, 0.7248, 0.9466, 0.7357, 0.941, 0.7464, 0.935, 0.7571, 0.9289, 0.7675, 0.9224, 0.7778, 0.9157, 0.7879, 0.9088, 0.7978, 0.9016, 0.8076, 0.8942, 0.8172, 0.8865, 0.8266, 0.8786, 0.8358, 0.8705, 0.8448, 0.8621, 0.8536, 0.8536, 0.8621, 0.8448, 0.8705, 0.8358, 0.8786, 0.8266, 0.8865, 0.8172, 0.8942, 0.8076, 0.9016, 0.7978, 0.9088, 0.7879, 0.9157, 0.7778, 0.9224, 0.7675, 0.9289, 0.7571, 0.935, 0.7464, 0.941, 0.7357, 0.9466, 0.7248, 0.952, 0.7138, 0.9571, 0.7026, 0.9619, 0.6913, 0.9665, 0.6799, 0.9708, 0.6684, 0.9748, 0.6568, 0.9785, 0.6451, 0.9819, 0.6334, 0.985, 0.6215, 0.9879, 0.6096, 0.9904, 0.5975, 0.9926, 0.5855, 0.9946, 0.5734, 0.9962, 0.5612, 0.9976, 0.549, 0.9986, 0.5368, 0.9994, 0.5245, 0.9998, 0.5123, 1.0, 0.5, 0.9998, 0.4877, 0.9994, 0.4755, 0.9986, 0.4632, 0.9976, 0.451, 0.9962, 0.4388, 0.9946, 0.4266, 0.9926, 0.4145, 0.9904, 0.4025, 0.9879, 0.3905, 0.985, 0.3785, 0.9819, 0.3666, 0.9785, 0.3549, 0.9748, 0.3432, 0.9708, 0.3316, 0.9665, 0.3201, 0.9619, 0.3087, 0.9571, 0.2974, 0.952, 0.2862, 0.9466, 0.2752, 0.941, 0.2643, 0.935, 0.2536, 0.9289, 0.2429, 0.9224, 0.2325, 0.9157, 0.2222, 0.9088, 0.2121, 0.9016, 0.2022, 0.8942, 0.1924, 0.8865, 0.1828, 0.8786, 0.1734, 0.8705, 0.1642, 0.8621, 0.1552, 0.8536, 0.1464, 0.8448, 0.1379, 0.8358, 0.1295, 0.8266, 0.1214, 0.8172, 0.1135, 0.8076, 0.1058, 0.7978, 0.0984, 0.7879, 0.09121, 0.7778, 0.08427, 0.7675, 0.07757, 0.7571, 0.07114, 0.7464, 0.06496, 0.7357, 0.05904, 0.7248, 0.05339, 0.7138, 0.04801, 0.7026, 0.0429, 0.6913, 0.03806, 0.6799, 0.0335, 0.6684, 0.02923, 0.6568, 0.02524, 0.6451, 0.02153, 0.6334, 0.01811, 0.6215, 0.01498, 0.6096, 0.01215, 0.5975, 0.009607, 0.5855, 0.007361, 0.5734, 0.005412, 0.5612, 0.00376, 0.549, 0.002408, 0.5368, 0.001355, 0.5245, 0.0006022, 0.5123, 0.0001506, 0.5, 0.0, 0.4877, 0.0001506, 0.4755, 0.0006023, 0.4632, 0.001355, 0.451, 0.002408, 0.4388, 0.00376, 0.4266, 0.005412, 0.4145, 0.007361, 0.4025, 0.009608, 0.3904, 0.01215, 0.3785, 0.01498, 0.3666, 0.01811, 0.3549, 0.02153, 0.3432, 0.02524, 0.3316, 0.02923, 0.3201, 0.0335, 0.3087, 0.03806, 0.2974, 0.0429, 0.2862, 0.04801, 0.2752, 0.05339, 0.2643, 0.05904, 0.2535, 0.06496, 0.2429, 0.07114, 0.2325, 0.07757, 0.2222, 0.08427, 0.2121, 0.09121, 0.2021, 0.0984, 0.1924, 0.1058, 0.1828, 0.1135, 0.1734, 0.1214, 0.1642, 0.1295, 0.1552, 0.1379, 0.1464, 0.1464, 0.1379, 0.1552, 0.1295, 0.1642, 0.1214, 0.1734, 0.1135, 0.1828, 0.1058, 0.1924, 0.0984, 0.2022, 0.09121, 0.2121, 0.08426, 0.2222, 0.07757, 0.2325, 0.07113, 0.243, 0.06496, 0.2536, 0.05904, 0.2643, 0.05339, 0.2752, 0.048, 0.2862, 0.04289, 0.2974, 0.03806, 0.3087, 0.0335, 0.3201, 0.02923, 0.3316, 0.02524, 0.3432, 0.02153, 0.3549, 0.01811, 0.3666, 0.01498, 0.3785, 0.01215, 0.3905, 0.009607, 0.4025, 0.007361, 0.4145, 0.005411, 0.4266, 0.00376, 0.4388, 0.002407, 0.451, 0.001355, 0.4632, 0.0006021, 0.4755, 0.0001505, 0.4877, 0.0, 0.5, 0.0001507, 0.5123, 0.0006024, 0.5245, 0.001355, 0.5368, 0.002408, 0.549, 0.003761, 0.5612, 0.005412, 0.5734, 0.007362, 0.5855, 0.009608, 0.5975, 0.01215, 0.6096, 0.01499, 0.6215, 0.01811, 0.6334, 0.02153, 0.6451, 0.02524, 0.6568, 0.02923, 0.6684, 0.0335, 0.68, 0.03806, 0.6913, 0.0429, 0.7026, 0.04801, 0.7138, 0.05339, 0.7248, 0.05904, 0.7357, 0.06496, 0.7465, 0.07114, 0.7571, 0.07758, 0.7675, 0.08427, 0.7778, 0.09121, 0.7879, 0.0984, 0.7979, 0.1058, 0.8076, 0.1135, 0.8172, 0.1214, 0.8266, 0.1295, 0.8358, 0.1379, 0.8448, 0.1464, 0.8536, 0.1552, 0.8621, 0.1642, 0.8705, 0.1734, 0.8786, 0.1828, 0.8865, 0.1924, 0.8942, 0.2022, 0.9016, 0.2121, 0.9088, 0.2222, 0.9157, 0.2325, 0.9224, 0.243, 0.9289, 0.2536, 0.935, 0.2643, 0.941, 0.2752, 0.9466, 0.2862, 0.952, 0.2974, 0.9571, 0.3087, 0.9619, 0.3201, 0.9665, 0.3316, 0.9708, 0.3432, 0.9748, 0.3549, 0.9785, 0.3666, 0.9819, 0.3785, 0.985, 0.3905, 0.9879, 0.4025, 0.9904, 0.4145, 0.9926, 0.4266, 0.9946, 0.4388, 0.9962, 0.451, 0.9976, 0.4632, 0.9986, 0.4755, 0.9994, 0.4877, 0.9998])
me_cylinder.materials.append(mat_wireframeshader)
me_cylinder.use_remesh_preserve_volume = False
me_cylinder.use_remesh_preserve_attributes = False
me_cylinder.use_mirror_vertex_groups = False
me_cylinder.update()

# ---- objects
ob_plane = bpy.data.objects.new('Plane', me_plane)
ob_lamp = bpy.data.objects.new('Lamp', light_lamp)
ob_camera = bpy.data.objects.new('Camera', cam_camera)
ob_cone = bpy.data.objects.new('cone', me_cylinder)

# ---- transforms, parenting, visibility, modifiers, constraints
ob_plane.location = (-0.3747, 1.639, -0.4638)
ob_plane.scale = (10.0, 10.0, 10.0)
ob_plane.lineart.crease_threshold = 0.0
ob_lamp.location = (-0.573, 0.6231, 0.8946)
ob_lamp.rotation_euler = (0.6503, 0.05522, 1.866)
ob_lamp.lock_rotations_4d = False
ob_lamp.empty_display_type = 'ARROWS'
ob_lamp.color = (0.0, 0.0, 0.0, 0.0)
ob_lamp.lineart.crease_threshold = 0.0
ob_camera.location = (7.481, -6.508, 5.344)
ob_camera.rotation_euler = (1.156, -1.231e-06, 0.7759)
ob_camera.lock_rotations_4d = False
ob_camera.empty_display_type = 'ARROWS'
ob_camera.color = (0.0, 0.0, 0.0, 0.0)
ob_camera.display_type = 'WIRE'
ob_camera.lineart.crease_threshold = 0.0
ob_cone.location = (-0.3646, 1.409, 0.56)
ob_cone.lineart.crease_threshold = 0.0

# ---- collection membership
col_collection_1.objects.link(ob_plane)
col_collection_1.objects.link(ob_lamp)
col_collection_1.objects.link(ob_camera)
col_collection_1.objects.link(ob_cone)

# ---- scene / render settings (as saved in the file)
scene.camera = ob_camera
scene.frame_start = 1; scene.frame_end = 250; scene.frame_set(1)
scene.render.engine = 'CYCLES'
scene.render.image_settings.color_mode = 'RGB'
scene.render.resolution_x = 1600
scene.render.resolution_y = 1200
scene.render.dither_intensity = 0.0
scene.cycles.use_denoising = False
scene.cycles.samples = 500
scene.cycles.sampling_pattern = 'TABULATED_SOBOL'
scene.cycles.light_sampling_threshold = 0.0
scene.cycles.use_adaptive_sampling = False
scene.cycles.use_light_tree = False
scene.cycles.blur_glossy = 0.0
scene.cycles.max_bounces = 64
scene.cycles.diffuse_bounces = 155
scene.cycles.glossy_bounces = 155
scene.cycles.transmission_bounces = 128
scene.cycles.volume_bounces = 1
scene.cycles.transparent_max_bounces = 128
scene.cycles.sample_clamp_indirect = 0.0
scene.view_settings.view_transform = 'Standard'
bpy.context.view_layer.update()
